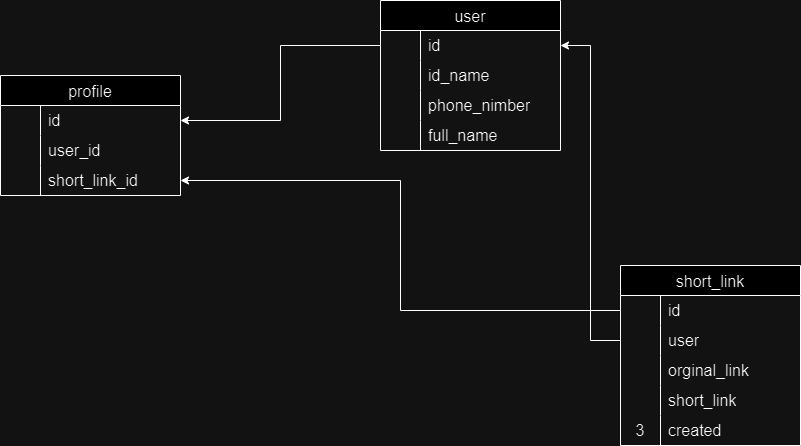

The diagram above was exported from draw.io. Its source (the exported page's mxGraphModel, read from the mxfile embedded in the PNG):
<mxGraphModel dx="1846" dy="465" grid="1" gridSize="10" guides="1" tooltips="1" connect="1" arrows="1" fold="1" page="1" pageScale="1" pageWidth="850" pageHeight="1100" math="0" shadow="0">
  <root>
    <mxCell id="0" />
    <mxCell id="1" parent="0" />
    <mxCell id="5sYDkOzH8I-ToqweYFvp-1" value="user" style="shape=table;startSize=30;container=1;collapsible=0;childLayout=tableLayout;fixedRows=1;rowLines=0;fontStyle=0;strokeColor=default;fontSize=16;" vertex="1" parent="1">
      <mxGeometry x="320" y="155" width="180" height="150" as="geometry" />
    </mxCell>
    <mxCell id="5sYDkOzH8I-ToqweYFvp-2" value="" style="shape=tableRow;horizontal=0;startSize=0;swimlaneHead=0;swimlaneBody=0;top=0;left=0;bottom=0;right=0;collapsible=0;dropTarget=0;fillColor=none;points=[[0,0.5],[1,0.5]];portConstraint=eastwest;strokeColor=inherit;fontSize=16;" vertex="1" parent="5sYDkOzH8I-ToqweYFvp-1">
      <mxGeometry y="30" width="180" height="30" as="geometry" />
    </mxCell>
    <mxCell id="5sYDkOzH8I-ToqweYFvp-3" value="" style="shape=partialRectangle;html=1;whiteSpace=wrap;connectable=0;fillColor=none;top=0;left=0;bottom=0;right=0;overflow=hidden;pointerEvents=1;strokeColor=inherit;fontSize=16;" vertex="1" parent="5sYDkOzH8I-ToqweYFvp-2">
      <mxGeometry width="40" height="30" as="geometry">
        <mxRectangle width="40" height="30" as="alternateBounds" />
      </mxGeometry>
    </mxCell>
    <mxCell id="5sYDkOzH8I-ToqweYFvp-4" value="id" style="shape=partialRectangle;html=1;whiteSpace=wrap;connectable=0;fillColor=none;top=0;left=0;bottom=0;right=0;align=left;spacingLeft=6;overflow=hidden;strokeColor=inherit;fontSize=16;" vertex="1" parent="5sYDkOzH8I-ToqweYFvp-2">
      <mxGeometry x="40" width="140" height="30" as="geometry">
        <mxRectangle width="140" height="30" as="alternateBounds" />
      </mxGeometry>
    </mxCell>
    <mxCell id="5sYDkOzH8I-ToqweYFvp-5" value="" style="shape=tableRow;horizontal=0;startSize=0;swimlaneHead=0;swimlaneBody=0;top=0;left=0;bottom=0;right=0;collapsible=0;dropTarget=0;fillColor=none;points=[[0,0.5],[1,0.5]];portConstraint=eastwest;strokeColor=inherit;fontSize=16;" vertex="1" parent="5sYDkOzH8I-ToqweYFvp-1">
      <mxGeometry y="60" width="180" height="30" as="geometry" />
    </mxCell>
    <mxCell id="5sYDkOzH8I-ToqweYFvp-6" value="" style="shape=partialRectangle;html=1;whiteSpace=wrap;connectable=0;fillColor=none;top=0;left=0;bottom=0;right=0;overflow=hidden;strokeColor=inherit;fontSize=16;" vertex="1" parent="5sYDkOzH8I-ToqweYFvp-5">
      <mxGeometry width="40" height="30" as="geometry">
        <mxRectangle width="40" height="30" as="alternateBounds" />
      </mxGeometry>
    </mxCell>
    <mxCell id="5sYDkOzH8I-ToqweYFvp-7" value="id_name" style="shape=partialRectangle;html=1;whiteSpace=wrap;connectable=0;fillColor=none;top=0;left=0;bottom=0;right=0;align=left;spacingLeft=6;overflow=hidden;strokeColor=inherit;fontSize=16;" vertex="1" parent="5sYDkOzH8I-ToqweYFvp-5">
      <mxGeometry x="40" width="140" height="30" as="geometry">
        <mxRectangle width="140" height="30" as="alternateBounds" />
      </mxGeometry>
    </mxCell>
    <mxCell id="5sYDkOzH8I-ToqweYFvp-8" value="" style="shape=tableRow;horizontal=0;startSize=0;swimlaneHead=0;swimlaneBody=0;top=0;left=0;bottom=0;right=0;collapsible=0;dropTarget=0;fillColor=none;points=[[0,0.5],[1,0.5]];portConstraint=eastwest;strokeColor=inherit;fontSize=16;" vertex="1" parent="5sYDkOzH8I-ToqweYFvp-1">
      <mxGeometry y="90" width="180" height="30" as="geometry" />
    </mxCell>
    <mxCell id="5sYDkOzH8I-ToqweYFvp-9" value="" style="shape=partialRectangle;html=1;whiteSpace=wrap;connectable=0;fillColor=none;top=0;left=0;bottom=0;right=0;overflow=hidden;strokeColor=inherit;fontSize=16;" vertex="1" parent="5sYDkOzH8I-ToqweYFvp-8">
      <mxGeometry width="40" height="30" as="geometry">
        <mxRectangle width="40" height="30" as="alternateBounds" />
      </mxGeometry>
    </mxCell>
    <mxCell id="5sYDkOzH8I-ToqweYFvp-10" value="phone_nimber" style="shape=partialRectangle;html=1;whiteSpace=wrap;connectable=0;fillColor=none;top=0;left=0;bottom=0;right=0;align=left;spacingLeft=6;overflow=hidden;strokeColor=inherit;fontSize=16;" vertex="1" parent="5sYDkOzH8I-ToqweYFvp-8">
      <mxGeometry x="40" width="140" height="30" as="geometry">
        <mxRectangle width="140" height="30" as="alternateBounds" />
      </mxGeometry>
    </mxCell>
    <mxCell id="5sYDkOzH8I-ToqweYFvp-31" value="" style="shape=tableRow;horizontal=0;startSize=0;swimlaneHead=0;swimlaneBody=0;top=0;left=0;bottom=0;right=0;collapsible=0;dropTarget=0;fillColor=none;points=[[0,0.5],[1,0.5]];portConstraint=eastwest;strokeColor=inherit;fontSize=16;" vertex="1" parent="5sYDkOzH8I-ToqweYFvp-1">
      <mxGeometry y="120" width="180" height="30" as="geometry" />
    </mxCell>
    <mxCell id="5sYDkOzH8I-ToqweYFvp-32" value="" style="shape=partialRectangle;html=1;whiteSpace=wrap;connectable=0;fillColor=none;top=0;left=0;bottom=0;right=0;overflow=hidden;strokeColor=inherit;fontSize=16;" vertex="1" parent="5sYDkOzH8I-ToqweYFvp-31">
      <mxGeometry width="40" height="30" as="geometry">
        <mxRectangle width="40" height="30" as="alternateBounds" />
      </mxGeometry>
    </mxCell>
    <mxCell id="5sYDkOzH8I-ToqweYFvp-33" value="full_name" style="shape=partialRectangle;html=1;whiteSpace=wrap;connectable=0;fillColor=none;top=0;left=0;bottom=0;right=0;align=left;spacingLeft=6;overflow=hidden;strokeColor=inherit;fontSize=16;" vertex="1" parent="5sYDkOzH8I-ToqweYFvp-31">
      <mxGeometry x="40" width="140" height="30" as="geometry">
        <mxRectangle width="140" height="30" as="alternateBounds" />
      </mxGeometry>
    </mxCell>
    <mxCell id="5sYDkOzH8I-ToqweYFvp-11" value="profile" style="shape=table;startSize=30;container=1;collapsible=0;childLayout=tableLayout;fixedRows=1;rowLines=0;fontStyle=0;strokeColor=default;fontSize=16;" vertex="1" parent="1">
      <mxGeometry x="-60" y="230" width="180" height="120" as="geometry" />
    </mxCell>
    <mxCell id="5sYDkOzH8I-ToqweYFvp-12" value="" style="shape=tableRow;horizontal=0;startSize=0;swimlaneHead=0;swimlaneBody=0;top=0;left=0;bottom=0;right=0;collapsible=0;dropTarget=0;fillColor=none;points=[[0,0.5],[1,0.5]];portConstraint=eastwest;strokeColor=inherit;fontSize=16;" vertex="1" parent="5sYDkOzH8I-ToqweYFvp-11">
      <mxGeometry y="30" width="180" height="30" as="geometry" />
    </mxCell>
    <mxCell id="5sYDkOzH8I-ToqweYFvp-13" value="" style="shape=partialRectangle;html=1;whiteSpace=wrap;connectable=0;fillColor=none;top=0;left=0;bottom=0;right=0;overflow=hidden;pointerEvents=1;strokeColor=inherit;fontSize=16;" vertex="1" parent="5sYDkOzH8I-ToqweYFvp-12">
      <mxGeometry width="40" height="30" as="geometry">
        <mxRectangle width="40" height="30" as="alternateBounds" />
      </mxGeometry>
    </mxCell>
    <mxCell id="5sYDkOzH8I-ToqweYFvp-14" value="id" style="shape=partialRectangle;html=1;whiteSpace=wrap;connectable=0;fillColor=none;top=0;left=0;bottom=0;right=0;align=left;spacingLeft=6;overflow=hidden;strokeColor=inherit;fontSize=16;" vertex="1" parent="5sYDkOzH8I-ToqweYFvp-12">
      <mxGeometry x="40" width="140" height="30" as="geometry">
        <mxRectangle width="140" height="30" as="alternateBounds" />
      </mxGeometry>
    </mxCell>
    <mxCell id="5sYDkOzH8I-ToqweYFvp-15" value="" style="shape=tableRow;horizontal=0;startSize=0;swimlaneHead=0;swimlaneBody=0;top=0;left=0;bottom=0;right=0;collapsible=0;dropTarget=0;fillColor=none;points=[[0,0.5],[1,0.5]];portConstraint=eastwest;strokeColor=inherit;fontSize=16;" vertex="1" parent="5sYDkOzH8I-ToqweYFvp-11">
      <mxGeometry y="60" width="180" height="30" as="geometry" />
    </mxCell>
    <mxCell id="5sYDkOzH8I-ToqweYFvp-16" value="" style="shape=partialRectangle;html=1;whiteSpace=wrap;connectable=0;fillColor=none;top=0;left=0;bottom=0;right=0;overflow=hidden;strokeColor=inherit;fontSize=16;" vertex="1" parent="5sYDkOzH8I-ToqweYFvp-15">
      <mxGeometry width="40" height="30" as="geometry">
        <mxRectangle width="40" height="30" as="alternateBounds" />
      </mxGeometry>
    </mxCell>
    <mxCell id="5sYDkOzH8I-ToqweYFvp-17" value="user_id" style="shape=partialRectangle;html=1;whiteSpace=wrap;connectable=0;fillColor=none;top=0;left=0;bottom=0;right=0;align=left;spacingLeft=6;overflow=hidden;strokeColor=inherit;fontSize=16;" vertex="1" parent="5sYDkOzH8I-ToqweYFvp-15">
      <mxGeometry x="40" width="140" height="30" as="geometry">
        <mxRectangle width="140" height="30" as="alternateBounds" />
      </mxGeometry>
    </mxCell>
    <mxCell id="5sYDkOzH8I-ToqweYFvp-18" value="" style="shape=tableRow;horizontal=0;startSize=0;swimlaneHead=0;swimlaneBody=0;top=0;left=0;bottom=0;right=0;collapsible=0;dropTarget=0;fillColor=none;points=[[0,0.5],[1,0.5]];portConstraint=eastwest;strokeColor=inherit;fontSize=16;" vertex="1" parent="5sYDkOzH8I-ToqweYFvp-11">
      <mxGeometry y="90" width="180" height="30" as="geometry" />
    </mxCell>
    <mxCell id="5sYDkOzH8I-ToqweYFvp-19" value="" style="shape=partialRectangle;html=1;whiteSpace=wrap;connectable=0;fillColor=none;top=0;left=0;bottom=0;right=0;overflow=hidden;strokeColor=inherit;fontSize=16;" vertex="1" parent="5sYDkOzH8I-ToqweYFvp-18">
      <mxGeometry width="40" height="30" as="geometry">
        <mxRectangle width="40" height="30" as="alternateBounds" />
      </mxGeometry>
    </mxCell>
    <mxCell id="5sYDkOzH8I-ToqweYFvp-20" value="short_link_id" style="shape=partialRectangle;html=1;whiteSpace=wrap;connectable=0;fillColor=none;top=0;left=0;bottom=0;right=0;align=left;spacingLeft=6;overflow=hidden;strokeColor=inherit;fontSize=16;" vertex="1" parent="5sYDkOzH8I-ToqweYFvp-18">
      <mxGeometry x="40" width="140" height="30" as="geometry">
        <mxRectangle width="140" height="30" as="alternateBounds" />
      </mxGeometry>
    </mxCell>
    <mxCell id="5sYDkOzH8I-ToqweYFvp-21" value="short_link" style="shape=table;startSize=30;container=1;collapsible=0;childLayout=tableLayout;fixedRows=1;rowLines=0;fontStyle=0;strokeColor=default;fontSize=16;" vertex="1" parent="1">
      <mxGeometry x="560" y="420" width="180" height="180" as="geometry" />
    </mxCell>
    <mxCell id="5sYDkOzH8I-ToqweYFvp-22" value="" style="shape=tableRow;horizontal=0;startSize=0;swimlaneHead=0;swimlaneBody=0;top=0;left=0;bottom=0;right=0;collapsible=0;dropTarget=0;fillColor=none;points=[[0,0.5],[1,0.5]];portConstraint=eastwest;strokeColor=inherit;fontSize=16;" vertex="1" parent="5sYDkOzH8I-ToqweYFvp-21">
      <mxGeometry y="30" width="180" height="30" as="geometry" />
    </mxCell>
    <mxCell id="5sYDkOzH8I-ToqweYFvp-23" value="" style="shape=partialRectangle;html=1;whiteSpace=wrap;connectable=0;fillColor=none;top=0;left=0;bottom=0;right=0;overflow=hidden;pointerEvents=1;strokeColor=inherit;fontSize=16;" vertex="1" parent="5sYDkOzH8I-ToqweYFvp-22">
      <mxGeometry width="40" height="30" as="geometry">
        <mxRectangle width="40" height="30" as="alternateBounds" />
      </mxGeometry>
    </mxCell>
    <mxCell id="5sYDkOzH8I-ToqweYFvp-24" value="id" style="shape=partialRectangle;html=1;whiteSpace=wrap;connectable=0;fillColor=none;top=0;left=0;bottom=0;right=0;align=left;spacingLeft=6;overflow=hidden;strokeColor=inherit;fontSize=16;" vertex="1" parent="5sYDkOzH8I-ToqweYFvp-22">
      <mxGeometry x="40" width="140" height="30" as="geometry">
        <mxRectangle width="140" height="30" as="alternateBounds" />
      </mxGeometry>
    </mxCell>
    <mxCell id="5sYDkOzH8I-ToqweYFvp-25" value="" style="shape=tableRow;horizontal=0;startSize=0;swimlaneHead=0;swimlaneBody=0;top=0;left=0;bottom=0;right=0;collapsible=0;dropTarget=0;fillColor=none;points=[[0,0.5],[1,0.5]];portConstraint=eastwest;strokeColor=inherit;fontSize=16;" vertex="1" parent="5sYDkOzH8I-ToqweYFvp-21">
      <mxGeometry y="60" width="180" height="30" as="geometry" />
    </mxCell>
    <mxCell id="5sYDkOzH8I-ToqweYFvp-26" value="" style="shape=partialRectangle;html=1;whiteSpace=wrap;connectable=0;fillColor=none;top=0;left=0;bottom=0;right=0;overflow=hidden;strokeColor=inherit;fontSize=16;" vertex="1" parent="5sYDkOzH8I-ToqweYFvp-25">
      <mxGeometry width="40" height="30" as="geometry">
        <mxRectangle width="40" height="30" as="alternateBounds" />
      </mxGeometry>
    </mxCell>
    <mxCell id="5sYDkOzH8I-ToqweYFvp-27" value="user" style="shape=partialRectangle;html=1;whiteSpace=wrap;connectable=0;fillColor=none;top=0;left=0;bottom=0;right=0;align=left;spacingLeft=6;overflow=hidden;strokeColor=inherit;fontSize=16;" vertex="1" parent="5sYDkOzH8I-ToqweYFvp-25">
      <mxGeometry x="40" width="140" height="30" as="geometry">
        <mxRectangle width="140" height="30" as="alternateBounds" />
      </mxGeometry>
    </mxCell>
    <mxCell id="5sYDkOzH8I-ToqweYFvp-28" value="" style="shape=tableRow;horizontal=0;startSize=0;swimlaneHead=0;swimlaneBody=0;top=0;left=0;bottom=0;right=0;collapsible=0;dropTarget=0;fillColor=none;points=[[0,0.5],[1,0.5]];portConstraint=eastwest;strokeColor=inherit;fontSize=16;" vertex="1" parent="5sYDkOzH8I-ToqweYFvp-21">
      <mxGeometry y="90" width="180" height="30" as="geometry" />
    </mxCell>
    <mxCell id="5sYDkOzH8I-ToqweYFvp-29" value="" style="shape=partialRectangle;html=1;whiteSpace=wrap;connectable=0;fillColor=none;top=0;left=0;bottom=0;right=0;overflow=hidden;strokeColor=inherit;fontSize=16;" vertex="1" parent="5sYDkOzH8I-ToqweYFvp-28">
      <mxGeometry width="40" height="30" as="geometry">
        <mxRectangle width="40" height="30" as="alternateBounds" />
      </mxGeometry>
    </mxCell>
    <mxCell id="5sYDkOzH8I-ToqweYFvp-30" value="orginal_link" style="shape=partialRectangle;html=1;whiteSpace=wrap;connectable=0;fillColor=none;top=0;left=0;bottom=0;right=0;align=left;spacingLeft=6;overflow=hidden;strokeColor=inherit;fontSize=16;" vertex="1" parent="5sYDkOzH8I-ToqweYFvp-28">
      <mxGeometry x="40" width="140" height="30" as="geometry">
        <mxRectangle width="140" height="30" as="alternateBounds" />
      </mxGeometry>
    </mxCell>
    <mxCell id="5sYDkOzH8I-ToqweYFvp-35" value="" style="shape=tableRow;horizontal=0;startSize=0;swimlaneHead=0;swimlaneBody=0;top=0;left=0;bottom=0;right=0;collapsible=0;dropTarget=0;fillColor=none;points=[[0,0.5],[1,0.5]];portConstraint=eastwest;strokeColor=inherit;fontSize=16;" vertex="1" parent="5sYDkOzH8I-ToqweYFvp-21">
      <mxGeometry y="120" width="180" height="30" as="geometry" />
    </mxCell>
    <mxCell id="5sYDkOzH8I-ToqweYFvp-36" value="" style="shape=partialRectangle;html=1;whiteSpace=wrap;connectable=0;fillColor=none;top=0;left=0;bottom=0;right=0;overflow=hidden;strokeColor=inherit;fontSize=16;" vertex="1" parent="5sYDkOzH8I-ToqweYFvp-35">
      <mxGeometry width="40" height="30" as="geometry">
        <mxRectangle width="40" height="30" as="alternateBounds" />
      </mxGeometry>
    </mxCell>
    <mxCell id="5sYDkOzH8I-ToqweYFvp-37" value="short_link" style="shape=partialRectangle;html=1;whiteSpace=wrap;connectable=0;fillColor=none;top=0;left=0;bottom=0;right=0;align=left;spacingLeft=6;overflow=hidden;strokeColor=inherit;fontSize=16;" vertex="1" parent="5sYDkOzH8I-ToqweYFvp-35">
      <mxGeometry x="40" width="140" height="30" as="geometry">
        <mxRectangle width="140" height="30" as="alternateBounds" />
      </mxGeometry>
    </mxCell>
    <mxCell id="5sYDkOzH8I-ToqweYFvp-38" value="" style="shape=tableRow;horizontal=0;startSize=0;swimlaneHead=0;swimlaneBody=0;top=0;left=0;bottom=0;right=0;collapsible=0;dropTarget=0;fillColor=none;points=[[0,0.5],[1,0.5]];portConstraint=eastwest;strokeColor=inherit;fontSize=16;" vertex="1" parent="5sYDkOzH8I-ToqweYFvp-21">
      <mxGeometry y="150" width="180" height="30" as="geometry" />
    </mxCell>
    <mxCell id="5sYDkOzH8I-ToqweYFvp-39" value="3" style="shape=partialRectangle;html=1;whiteSpace=wrap;connectable=0;fillColor=none;top=0;left=0;bottom=0;right=0;overflow=hidden;strokeColor=inherit;fontSize=16;" vertex="1" parent="5sYDkOzH8I-ToqweYFvp-38">
      <mxGeometry width="40" height="30" as="geometry">
        <mxRectangle width="40" height="30" as="alternateBounds" />
      </mxGeometry>
    </mxCell>
    <mxCell id="5sYDkOzH8I-ToqweYFvp-40" value="created" style="shape=partialRectangle;html=1;whiteSpace=wrap;connectable=0;fillColor=none;top=0;left=0;bottom=0;right=0;align=left;spacingLeft=6;overflow=hidden;strokeColor=inherit;fontSize=16;" vertex="1" parent="5sYDkOzH8I-ToqweYFvp-38">
      <mxGeometry x="40" width="140" height="30" as="geometry">
        <mxRectangle width="140" height="30" as="alternateBounds" />
      </mxGeometry>
    </mxCell>
    <mxCell id="5sYDkOzH8I-ToqweYFvp-34" style="edgeStyle=orthogonalEdgeStyle;rounded=0;orthogonalLoop=1;jettySize=auto;html=1;" edge="1" parent="1" source="5sYDkOzH8I-ToqweYFvp-2" target="5sYDkOzH8I-ToqweYFvp-12">
      <mxGeometry relative="1" as="geometry" />
    </mxCell>
    <mxCell id="5sYDkOzH8I-ToqweYFvp-41" style="edgeStyle=orthogonalEdgeStyle;rounded=0;orthogonalLoop=1;jettySize=auto;html=1;" edge="1" parent="1" source="5sYDkOzH8I-ToqweYFvp-22" target="5sYDkOzH8I-ToqweYFvp-18">
      <mxGeometry relative="1" as="geometry" />
    </mxCell>
    <mxCell id="5sYDkOzH8I-ToqweYFvp-42" style="edgeStyle=orthogonalEdgeStyle;rounded=0;orthogonalLoop=1;jettySize=auto;html=1;" edge="1" parent="1" source="5sYDkOzH8I-ToqweYFvp-25" target="5sYDkOzH8I-ToqweYFvp-2">
      <mxGeometry relative="1" as="geometry" />
    </mxCell>
  </root>
</mxGraphModel>